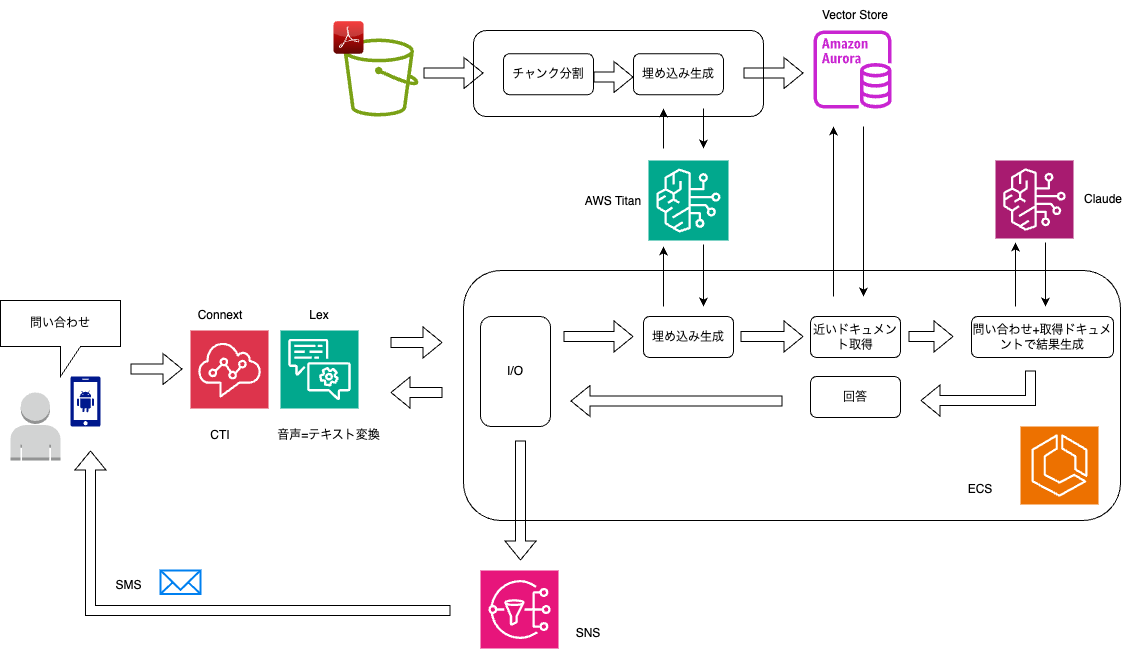

The diagram above was exported from draw.io. Its source (the exported page's mxGraphModel, read from the mxfile embedded in the PNG):
<mxGraphModel dx="1813" dy="937" grid="1" gridSize="10" guides="1" tooltips="1" connect="1" arrows="1" fold="1" page="1" pageScale="1" pageWidth="1169" pageHeight="827" math="0" shadow="0">
  <root>
    <mxCell id="0" />
    <mxCell id="1" parent="0" />
    <mxCell id="6kf1S4iHxcKQXcoozvcz-7" value="" style="rounded=1;whiteSpace=wrap;html=1;" vertex="1" parent="1">
      <mxGeometry x="493" y="310" width="657" height="250" as="geometry" />
    </mxCell>
    <mxCell id="GkP0RU8iJOVoVW0LUv2G-11" value="" style="rounded=1;whiteSpace=wrap;html=1;" parent="1" vertex="1">
      <mxGeometry x="503" y="70" width="290" height="86" as="geometry" />
    </mxCell>
    <mxCell id="2" value="チャンク分割" style="rounded=1;whiteSpace=wrap;html=1;" parent="1" vertex="1">
      <mxGeometry x="533" y="93.19999999999999" width="90" height="41" as="geometry" />
    </mxCell>
    <mxCell id="GkP0RU8iJOVoVW0LUv2G-2" value="" style="sketch=0;points=[[0,0,0],[0.25,0,0],[0.5,0,0],[0.75,0,0],[1,0,0],[0,1,0],[0.25,1,0],[0.5,1,0],[0.75,1,0],[1,1,0],[0,0.25,0],[0,0.5,0],[0,0.75,0],[1,0.25,0],[1,0.5,0],[1,0.75,0]];outlineConnect=0;fontColor=#232F3E;fillColor=#01A88D;strokeColor=#ffffff;dashed=0;verticalLabelPosition=bottom;verticalAlign=top;align=center;html=1;fontSize=12;fontStyle=0;aspect=fixed;shape=mxgraph.aws4.resourceIcon;resIcon=mxgraph.aws4.bedrock;" parent="1" vertex="1">
      <mxGeometry x="678" y="200" width="80" height="80" as="geometry" />
    </mxCell>
    <mxCell id="GkP0RU8iJOVoVW0LUv2G-3" value="" style="sketch=0;points=[[0,0,0],[0.25,0,0],[0.5,0,0],[0.75,0,0],[1,0,0],[0,1,0],[0.25,1,0],[0.5,1,0],[0.75,1,0],[1,1,0],[0,0.25,0],[0,0.5,0],[0,0.75,0],[1,0.25,0],[1,0.5,0],[1,0.75,0]];outlineConnect=0;fontColor=#232F3E;fillColor=#A81B70;strokeColor=#ffffff;dashed=0;verticalLabelPosition=bottom;verticalAlign=top;align=center;html=1;fontSize=12;fontStyle=0;aspect=fixed;shape=mxgraph.aws4.resourceIcon;resIcon=mxgraph.aws4.bedrock;" parent="1" vertex="1">
      <mxGeometry x="1025" y="200" width="78" height="78" as="geometry" />
    </mxCell>
    <mxCell id="GkP0RU8iJOVoVW0LUv2G-5" value="" style="sketch=0;outlineConnect=0;fontColor=#232F3E;gradientColor=none;fillColor=#7AA116;strokeColor=none;dashed=0;verticalLabelPosition=bottom;verticalAlign=top;align=center;html=1;fontSize=12;fontStyle=0;aspect=fixed;pointerEvents=1;shape=mxgraph.aws4.bucket;" parent="1" vertex="1">
      <mxGeometry x="373" y="78" width="75" height="78" as="geometry" />
    </mxCell>
    <mxCell id="GkP0RU8iJOVoVW0LUv2G-4" value="" style="dashed=0;outlineConnect=0;html=1;align=center;labelPosition=center;verticalLabelPosition=bottom;verticalAlign=top;shape=mxgraph.webicons.adobe_pdf;fillColor=#F40C0C;gradientColor=#610603" parent="1" vertex="1">
      <mxGeometry x="363" y="60.80000000000001" width="30" height="32.4" as="geometry" />
    </mxCell>
    <mxCell id="GkP0RU8iJOVoVW0LUv2G-6" value="AWS Titan" style="text;html=1;align=center;verticalAlign=middle;whiteSpace=wrap;rounded=0;" parent="1" vertex="1">
      <mxGeometry x="613" y="226" width="60" height="30" as="geometry" />
    </mxCell>
    <mxCell id="GkP0RU8iJOVoVW0LUv2G-7" value="" style="sketch=0;outlineConnect=0;fontColor=#232F3E;gradientColor=none;fillColor=#C925D1;strokeColor=none;dashed=0;verticalLabelPosition=bottom;verticalAlign=top;align=center;html=1;fontSize=12;fontStyle=0;aspect=fixed;pointerEvents=1;shape=mxgraph.aws4.aurora_instance;" parent="1" vertex="1">
      <mxGeometry x="843" y="70" width="78" height="78" as="geometry" />
    </mxCell>
    <mxCell id="GkP0RU8iJOVoVW0LUv2G-8" value="Vector Store" style="text;html=1;align=center;verticalAlign=middle;whiteSpace=wrap;rounded=0;" parent="1" vertex="1">
      <mxGeometry x="843" y="40" width="84" height="30" as="geometry" />
    </mxCell>
    <mxCell id="GkP0RU8iJOVoVW0LUv2G-10" value="埋め込み生成" style="rounded=1;whiteSpace=wrap;html=1;" parent="1" vertex="1">
      <mxGeometry x="663" y="93.19999999999999" width="90" height="41" as="geometry" />
    </mxCell>
    <mxCell id="GkP0RU8iJOVoVW0LUv2G-12" value="" style="shape=flexArrow;endArrow=classic;html=1;rounded=0;" parent="1" edge="1">
      <mxGeometry width="50" height="50" relative="1" as="geometry">
        <mxPoint x="453" y="112.5" as="sourcePoint" />
        <mxPoint x="513" y="112.5" as="targetPoint" />
      </mxGeometry>
    </mxCell>
    <mxCell id="GkP0RU8iJOVoVW0LUv2G-13" value="" style="shape=flexArrow;endArrow=classic;html=1;rounded=0;" parent="1" edge="1">
      <mxGeometry width="50" height="50" relative="1" as="geometry">
        <mxPoint x="773" y="112.5" as="sourcePoint" />
        <mxPoint x="833" y="112.5" as="targetPoint" />
      </mxGeometry>
    </mxCell>
    <mxCell id="GkP0RU8iJOVoVW0LUv2G-15" value="" style="shape=flexArrow;endArrow=classic;html=1;rounded=0;" parent="1" edge="1">
      <mxGeometry width="50" height="50" relative="1" as="geometry">
        <mxPoint x="623" y="116.5" as="sourcePoint" />
        <mxPoint x="663" y="116.5" as="targetPoint" />
      </mxGeometry>
    </mxCell>
    <mxCell id="GkP0RU8iJOVoVW0LUv2G-17" value="" style="endArrow=classic;html=1;rounded=0;" parent="1" edge="1">
      <mxGeometry width="50" height="50" relative="1" as="geometry">
        <mxPoint x="693" y="188" as="sourcePoint" />
        <mxPoint x="693" y="148" as="targetPoint" />
      </mxGeometry>
    </mxCell>
    <mxCell id="GkP0RU8iJOVoVW0LUv2G-19" value="問い合わせ" style="shape=callout;whiteSpace=wrap;html=1;perimeter=calloutPerimeter;" parent="1" vertex="1">
      <mxGeometry x="30" y="340" width="120" height="76" as="geometry" />
    </mxCell>
    <mxCell id="GkP0RU8iJOVoVW0LUv2G-22" value="埋め込み生成" style="rounded=1;whiteSpace=wrap;html=1;" parent="1" vertex="1">
      <mxGeometry x="673" y="356" width="90" height="41" as="geometry" />
    </mxCell>
    <mxCell id="GkP0RU8iJOVoVW0LUv2G-23" value="" style="shape=flexArrow;endArrow=classic;html=1;rounded=0;" parent="1" edge="1">
      <mxGeometry width="50" height="50" relative="1" as="geometry">
        <mxPoint x="593" y="376" as="sourcePoint" />
        <mxPoint x="663" y="376" as="targetPoint" />
      </mxGeometry>
    </mxCell>
    <mxCell id="GkP0RU8iJOVoVW0LUv2G-24" value="" style="endArrow=classic;html=1;rounded=0;" parent="1" edge="1">
      <mxGeometry width="50" height="50" relative="1" as="geometry">
        <mxPoint x="693" y="346" as="sourcePoint" />
        <mxPoint x="693" y="286" as="targetPoint" />
      </mxGeometry>
    </mxCell>
    <mxCell id="GkP0RU8iJOVoVW0LUv2G-25" value="" style="endArrow=classic;html=1;rounded=0;exitX=0.25;exitY=1;exitDx=0;exitDy=0;" parent="1" edge="1">
      <mxGeometry width="50" height="50" relative="1" as="geometry">
        <mxPoint x="733" y="284" as="sourcePoint" />
        <mxPoint x="733" y="346" as="targetPoint" />
      </mxGeometry>
    </mxCell>
    <mxCell id="GkP0RU8iJOVoVW0LUv2G-26" value="近いドキュメント取得" style="rounded=1;whiteSpace=wrap;html=1;" parent="1" vertex="1">
      <mxGeometry x="840" y="356" width="90" height="41" as="geometry" />
    </mxCell>
    <mxCell id="GkP0RU8iJOVoVW0LUv2G-28" value="" style="shape=flexArrow;endArrow=classic;html=1;rounded=0;" parent="1" edge="1">
      <mxGeometry width="50" height="50" relative="1" as="geometry">
        <mxPoint x="770" y="376" as="sourcePoint" />
        <mxPoint x="833" y="376" as="targetPoint" />
      </mxGeometry>
    </mxCell>
    <mxCell id="GkP0RU8iJOVoVW0LUv2G-30" value="" style="endArrow=classic;html=1;rounded=0;" parent="1" edge="1">
      <mxGeometry width="50" height="50" relative="1" as="geometry">
        <mxPoint x="863" y="336" as="sourcePoint" />
        <mxPoint x="863" y="166" as="targetPoint" />
      </mxGeometry>
    </mxCell>
    <mxCell id="GkP0RU8iJOVoVW0LUv2G-31" value="" style="endArrow=classic;html=1;rounded=0;" parent="1" edge="1">
      <mxGeometry width="50" height="50" relative="1" as="geometry">
        <mxPoint x="893" y="166" as="sourcePoint" />
        <mxPoint x="893" y="336" as="targetPoint" />
      </mxGeometry>
    </mxCell>
    <mxCell id="GkP0RU8iJOVoVW0LUv2G-32" value="Claude" style="text;html=1;align=center;verticalAlign=middle;whiteSpace=wrap;rounded=0;" parent="1" vertex="1">
      <mxGeometry x="1103" y="224" width="60" height="30" as="geometry" />
    </mxCell>
    <mxCell id="GkP0RU8iJOVoVW0LUv2G-33" value="問い合わせ+取得ドキュメントで結果生成" style="rounded=1;whiteSpace=wrap;html=1;" parent="1" vertex="1">
      <mxGeometry x="1001" y="356" width="142" height="41" as="geometry" />
    </mxCell>
    <mxCell id="GkP0RU8iJOVoVW0LUv2G-34" value="" style="shape=flexArrow;endArrow=classic;html=1;rounded=0;" parent="1" edge="1">
      <mxGeometry width="50" height="50" relative="1" as="geometry">
        <mxPoint x="938" y="376" as="sourcePoint" />
        <mxPoint x="983" y="376" as="targetPoint" />
      </mxGeometry>
    </mxCell>
    <mxCell id="GkP0RU8iJOVoVW0LUv2G-35" value="" style="endArrow=classic;html=1;rounded=0;" parent="1" edge="1">
      <mxGeometry width="50" height="50" relative="1" as="geometry">
        <mxPoint x="1045" y="346" as="sourcePoint" />
        <mxPoint x="1045" y="282" as="targetPoint" />
      </mxGeometry>
    </mxCell>
    <mxCell id="GkP0RU8iJOVoVW0LUv2G-36" value="" style="endArrow=classic;html=1;rounded=0;" parent="1" edge="1">
      <mxGeometry width="50" height="50" relative="1" as="geometry">
        <mxPoint x="1075" y="282" as="sourcePoint" />
        <mxPoint x="1075" y="346" as="targetPoint" />
      </mxGeometry>
    </mxCell>
    <mxCell id="QgWbPHJha2HVmOexdPXI-3" value="回答" style="rounded=1;whiteSpace=wrap;html=1;" parent="1" vertex="1">
      <mxGeometry x="840" y="416" width="90" height="41" as="geometry" />
    </mxCell>
    <mxCell id="QgWbPHJha2HVmOexdPXI-4" value="" style="endArrow=classic;html=1;rounded=0;" parent="1" edge="1">
      <mxGeometry width="50" height="50" relative="1" as="geometry">
        <mxPoint x="733" y="148" as="sourcePoint" />
        <mxPoint x="733" y="188" as="targetPoint" />
      </mxGeometry>
    </mxCell>
    <mxCell id="6kf1S4iHxcKQXcoozvcz-2" value="" style="sketch=0;points=[[0,0,0],[0.25,0,0],[0.5,0,0],[0.75,0,0],[1,0,0],[0,1,0],[0.25,1,0],[0.5,1,0],[0.75,1,0],[1,1,0],[0,0.25,0],[0,0.5,0],[0,0.75,0],[1,0.25,0],[1,0.5,0],[1,0.75,0]];outlineConnect=0;fontColor=#232F3E;fillColor=#DD344C;strokeColor=#ffffff;dashed=0;verticalLabelPosition=bottom;verticalAlign=top;align=center;html=1;fontSize=12;fontStyle=0;aspect=fixed;shape=mxgraph.aws4.resourceIcon;resIcon=mxgraph.aws4.connect;" vertex="1" parent="1">
      <mxGeometry x="220" y="370" width="78" height="78" as="geometry" />
    </mxCell>
    <mxCell id="6kf1S4iHxcKQXcoozvcz-3" value="" style="sketch=0;aspect=fixed;pointerEvents=1;shadow=0;dashed=0;html=1;strokeColor=none;labelPosition=center;verticalLabelPosition=bottom;verticalAlign=top;align=center;fillColor=#00188D;shape=mxgraph.mscae.enterprise.android_phone" vertex="1" parent="1">
      <mxGeometry x="100" y="416" width="30" height="50" as="geometry" />
    </mxCell>
    <mxCell id="6kf1S4iHxcKQXcoozvcz-4" value="" style="outlineConnect=0;dashed=0;verticalLabelPosition=bottom;verticalAlign=top;align=center;html=1;shape=mxgraph.aws3.user;fillColor=#D2D3D3;gradientColor=none;" vertex="1" parent="1">
      <mxGeometry x="40" y="432" width="50" height="68" as="geometry" />
    </mxCell>
    <mxCell id="6kf1S4iHxcKQXcoozvcz-5" value="" style="shape=flexArrow;endArrow=classic;html=1;rounded=0;" edge="1" parent="1">
      <mxGeometry width="50" height="50" relative="1" as="geometry">
        <mxPoint x="160" y="408.5" as="sourcePoint" />
        <mxPoint x="212" y="408.5" as="targetPoint" />
      </mxGeometry>
    </mxCell>
    <mxCell id="6kf1S4iHxcKQXcoozvcz-6" value="" style="sketch=0;points=[[0,0,0],[0.25,0,0],[0.5,0,0],[0.75,0,0],[1,0,0],[0,1,0],[0.25,1,0],[0.5,1,0],[0.75,1,0],[1,1,0],[0,0.25,0],[0,0.5,0],[0,0.75,0],[1,0.25,0],[1,0.5,0],[1,0.75,0]];outlineConnect=0;fontColor=#232F3E;fillColor=#01A88D;strokeColor=#ffffff;dashed=0;verticalLabelPosition=bottom;verticalAlign=top;align=center;html=1;fontSize=12;fontStyle=0;aspect=fixed;shape=mxgraph.aws4.resourceIcon;resIcon=mxgraph.aws4.lex;" vertex="1" parent="1">
      <mxGeometry x="310" y="370" width="78" height="78" as="geometry" />
    </mxCell>
    <mxCell id="6kf1S4iHxcKQXcoozvcz-8" value="" style="shape=flexArrow;endArrow=classic;html=1;rounded=0;" edge="1" parent="1">
      <mxGeometry width="50" height="50" relative="1" as="geometry">
        <mxPoint x="420" y="382" as="sourcePoint" />
        <mxPoint x="472" y="382" as="targetPoint" />
      </mxGeometry>
    </mxCell>
    <mxCell id="6kf1S4iHxcKQXcoozvcz-10" value="" style="shape=flexArrow;endArrow=classic;html=1;rounded=0;" edge="1" parent="1">
      <mxGeometry width="50" height="50" relative="1" as="geometry">
        <mxPoint x="472" y="432" as="sourcePoint" />
        <mxPoint x="420" y="432" as="targetPoint" />
      </mxGeometry>
    </mxCell>
    <mxCell id="6kf1S4iHxcKQXcoozvcz-11" value="I/O" style="rounded=1;whiteSpace=wrap;html=1;" vertex="1" parent="1">
      <mxGeometry x="510" y="356" width="70" height="110" as="geometry" />
    </mxCell>
    <mxCell id="6kf1S4iHxcKQXcoozvcz-14" value="CTI" style="text;html=1;align=center;verticalAlign=middle;whiteSpace=wrap;rounded=0;" vertex="1" parent="1">
      <mxGeometry x="220" y="460" width="60" height="30" as="geometry" />
    </mxCell>
    <mxCell id="6kf1S4iHxcKQXcoozvcz-15" value="音声=テキスト変換" style="text;html=1;align=center;verticalAlign=middle;whiteSpace=wrap;rounded=0;" vertex="1" parent="1">
      <mxGeometry x="300" y="460" width="117" height="30" as="geometry" />
    </mxCell>
    <mxCell id="6kf1S4iHxcKQXcoozvcz-17" value="" style="sketch=0;points=[[0,0,0],[0.25,0,0],[0.5,0,0],[0.75,0,0],[1,0,0],[0,1,0],[0.25,1,0],[0.5,1,0],[0.75,1,0],[1,1,0],[0,0.25,0],[0,0.5,0],[0,0.75,0],[1,0.25,0],[1,0.5,0],[1,0.75,0]];outlineConnect=0;fontColor=#232F3E;fillColor=#E7157B;strokeColor=#ffffff;dashed=0;verticalLabelPosition=bottom;verticalAlign=top;align=center;html=1;fontSize=12;fontStyle=0;aspect=fixed;shape=mxgraph.aws4.resourceIcon;resIcon=mxgraph.aws4.sns;" vertex="1" parent="1">
      <mxGeometry x="510" y="610" width="78" height="78" as="geometry" />
    </mxCell>
    <mxCell id="6kf1S4iHxcKQXcoozvcz-21" value="" style="shape=flexArrow;endArrow=classic;html=1;rounded=0;" edge="1" parent="1">
      <mxGeometry width="50" height="50" relative="1" as="geometry">
        <mxPoint x="550" y="480" as="sourcePoint" />
        <mxPoint x="550" y="600" as="targetPoint" />
      </mxGeometry>
    </mxCell>
    <mxCell id="6kf1S4iHxcKQXcoozvcz-22" value="" style="shape=flexArrow;endArrow=classic;html=1;rounded=0;" edge="1" parent="1">
      <mxGeometry width="50" height="50" relative="1" as="geometry">
        <mxPoint x="480" y="650" as="sourcePoint" />
        <mxPoint x="120" y="490" as="targetPoint" />
        <Array as="points">
          <mxPoint x="120" y="650" />
        </Array>
      </mxGeometry>
    </mxCell>
    <mxCell id="6kf1S4iHxcKQXcoozvcz-23" value="SMS" style="text;html=1;align=center;verticalAlign=middle;whiteSpace=wrap;rounded=0;" vertex="1" parent="1">
      <mxGeometry x="100" y="610" width="117" height="30" as="geometry" />
    </mxCell>
    <mxCell id="6kf1S4iHxcKQXcoozvcz-24" value="" style="sketch=0;points=[[0,0,0],[0.25,0,0],[0.5,0,0],[0.75,0,0],[1,0,0],[0,1,0],[0.25,1,0],[0.5,1,0],[0.75,1,0],[1,1,0],[0,0.25,0],[0,0.5,0],[0,0.75,0],[1,0.25,0],[1,0.5,0],[1,0.75,0]];outlineConnect=0;fontColor=#232F3E;fillColor=#ED7100;strokeColor=#ffffff;dashed=0;verticalLabelPosition=bottom;verticalAlign=top;align=center;html=1;fontSize=12;fontStyle=0;aspect=fixed;shape=mxgraph.aws4.resourceIcon;resIcon=mxgraph.aws4.ecs;" vertex="1" parent="1">
      <mxGeometry x="1050" y="466" width="78" height="78" as="geometry" />
    </mxCell>
    <mxCell id="6kf1S4iHxcKQXcoozvcz-25" value="" style="shape=flexArrow;endArrow=classic;html=1;rounded=0;" edge="1" parent="1">
      <mxGeometry width="50" height="50" relative="1" as="geometry">
        <mxPoint x="1060" y="410" as="sourcePoint" />
        <mxPoint x="950" y="440" as="targetPoint" />
        <Array as="points">
          <mxPoint x="1060" y="440" />
        </Array>
      </mxGeometry>
    </mxCell>
    <mxCell id="6kf1S4iHxcKQXcoozvcz-26" value="" style="shape=flexArrow;endArrow=classic;html=1;rounded=0;entryX=0.239;entryY=0.52;entryDx=0;entryDy=0;entryPerimeter=0;" edge="1" parent="1">
      <mxGeometry width="50" height="50" relative="1" as="geometry">
        <mxPoint x="812" y="440.5" as="sourcePoint" />
        <mxPoint x="600.0030000000002" y="440.5" as="targetPoint" />
      </mxGeometry>
    </mxCell>
    <mxCell id="6kf1S4iHxcKQXcoozvcz-27" value="Connext" style="text;html=1;align=center;verticalAlign=middle;whiteSpace=wrap;rounded=0;" vertex="1" parent="1">
      <mxGeometry x="220" y="340" width="60" height="30" as="geometry" />
    </mxCell>
    <mxCell id="6kf1S4iHxcKQXcoozvcz-28" value="Lex" style="text;html=1;align=center;verticalAlign=middle;whiteSpace=wrap;rounded=0;" vertex="1" parent="1">
      <mxGeometry x="319" y="340" width="60" height="30" as="geometry" />
    </mxCell>
    <mxCell id="6kf1S4iHxcKQXcoozvcz-29" value="ECS" style="text;html=1;align=center;verticalAlign=middle;whiteSpace=wrap;rounded=0;" vertex="1" parent="1">
      <mxGeometry x="980" y="514" width="60" height="30" as="geometry" />
    </mxCell>
    <mxCell id="6kf1S4iHxcKQXcoozvcz-30" value="SNS" style="text;html=1;align=center;verticalAlign=middle;whiteSpace=wrap;rounded=0;" vertex="1" parent="1">
      <mxGeometry x="588" y="658" width="60" height="30" as="geometry" />
    </mxCell>
    <mxCell id="6kf1S4iHxcKQXcoozvcz-31" value="" style="html=1;verticalLabelPosition=bottom;align=center;labelBackgroundColor=#ffffff;verticalAlign=top;strokeWidth=2;strokeColor=#0080F0;shadow=0;dashed=0;shape=mxgraph.ios7.icons.mail;" vertex="1" parent="1">
      <mxGeometry x="190" y="610" width="40" height="23.5" as="geometry" />
    </mxCell>
  </root>
</mxGraphModel>